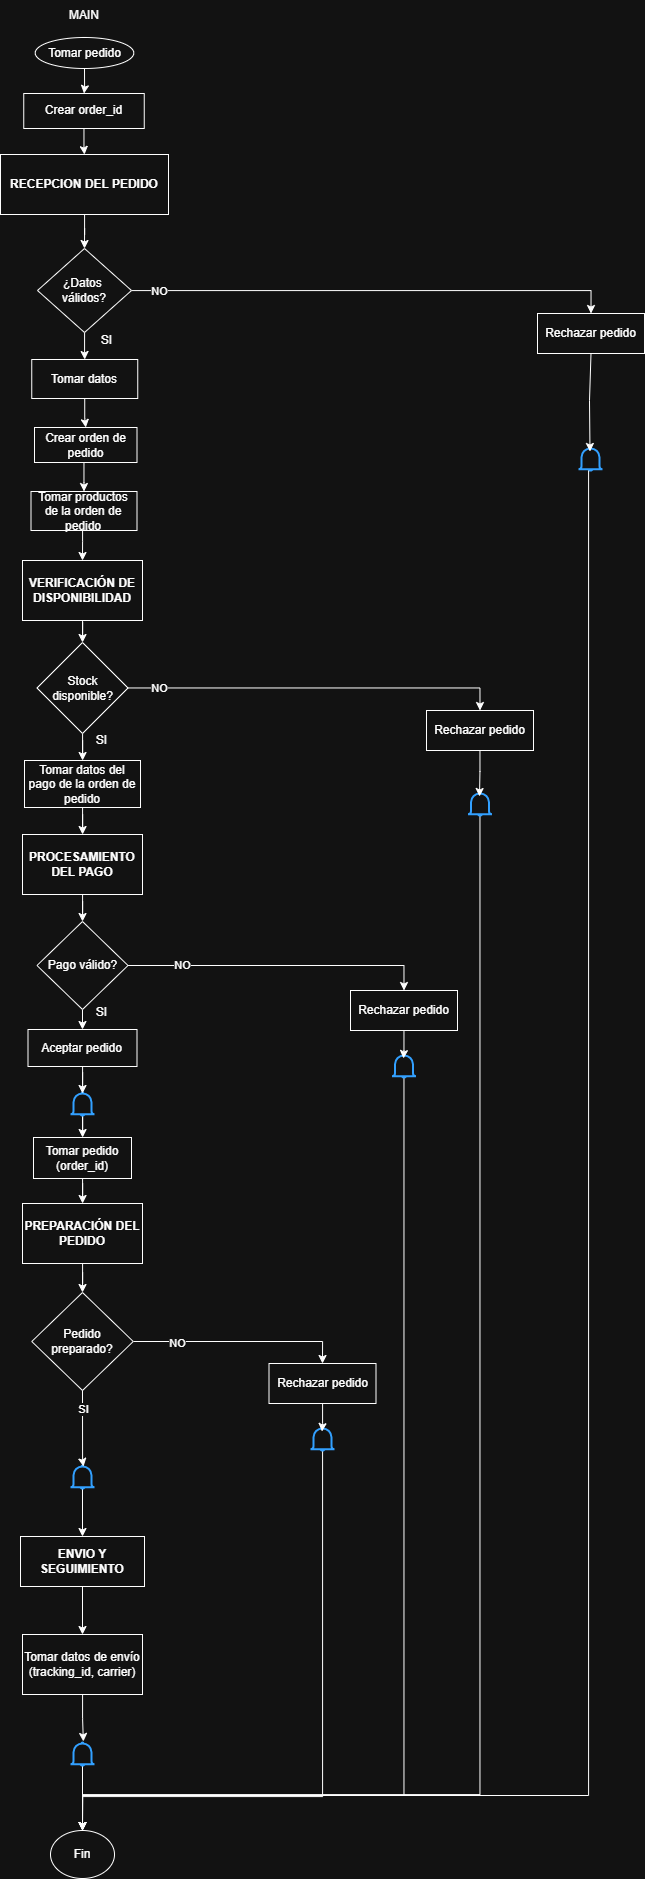

The diagram above was exported from draw.io. Its source (the exported page's mxGraphModel, read from the mxfile embedded in the PNG):
<mxGraphModel dx="1603" dy="792" grid="0" gridSize="10" guides="1" tooltips="1" connect="1" arrows="1" fold="1" page="1" pageScale="1" pageWidth="10000" pageHeight="1169" math="0" shadow="0">
  <root>
    <mxCell id="0" />
    <mxCell id="1" parent="0" />
    <mxCell id="GYvF48a5wEXTMDNCc4JO-1" value="MAIN" style="text;html=1;whiteSpace=wrap;strokeColor=none;fillColor=none;align=center;verticalAlign=middle;rounded=0;" parent="1" vertex="1">
      <mxGeometry x="165.5" y="21" width="60" height="30" as="geometry" />
    </mxCell>
    <mxCell id="O3v5RF149pOae3NBKROb-2" style="edgeStyle=orthogonalEdgeStyle;rounded=0;orthogonalLoop=1;jettySize=auto;html=1;entryX=0.5;entryY=0;entryDx=0;entryDy=0;" parent="1" source="GYvF48a5wEXTMDNCc4JO-2" target="O3v5RF149pOae3NBKROb-1" edge="1">
      <mxGeometry relative="1" as="geometry" />
    </mxCell>
    <mxCell id="GYvF48a5wEXTMDNCc4JO-2" value="Tomar pedido" style="ellipse;whiteSpace=wrap;html=1;" parent="1" vertex="1">
      <mxGeometry x="146.75" y="58" width="98.5" height="31" as="geometry" />
    </mxCell>
    <mxCell id="SC_vDUHA6ZjDULtP6vmA-3" style="edgeStyle=orthogonalEdgeStyle;rounded=0;orthogonalLoop=1;jettySize=auto;html=1;entryX=0.5;entryY=0;entryDx=0;entryDy=0;" parent="1" source="GYvF48a5wEXTMDNCc4JO-3" target="SC_vDUHA6ZjDULtP6vmA-1" edge="1">
      <mxGeometry relative="1" as="geometry" />
    </mxCell>
    <mxCell id="GYvF48a5wEXTMDNCc4JO-3" value="&lt;div&gt;RECEPCION DEL PEDIDO&lt;/div&gt;" style="rounded=0;whiteSpace=wrap;html=1;fontStyle=1" parent="1" vertex="1">
      <mxGeometry x="112" y="175" width="168" height="60" as="geometry" />
    </mxCell>
    <mxCell id="QBRLzeUSiyeSToecU74_-3" style="edgeStyle=orthogonalEdgeStyle;rounded=0;orthogonalLoop=1;jettySize=auto;html=1;entryX=0.5;entryY=0;entryDx=0;entryDy=0;" parent="1" source="SC_vDUHA6ZjDULtP6vmA-1" target="QBRLzeUSiyeSToecU74_-2" edge="1">
      <mxGeometry relative="1" as="geometry" />
    </mxCell>
    <mxCell id="GwLsrRPnZRgnpyBegrY3-12" value="NO" style="edgeLabel;html=1;align=center;verticalAlign=middle;resizable=0;points=[];" parent="QBRLzeUSiyeSToecU74_-3" connectable="0" vertex="1">
      <mxGeometry x="-0.8848" relative="1" as="geometry">
        <mxPoint as="offset" />
      </mxGeometry>
    </mxCell>
    <mxCell id="HIPH13NRZpHRxRYG8fZS-18" style="edgeStyle=orthogonalEdgeStyle;rounded=0;orthogonalLoop=1;jettySize=auto;html=1;entryX=0.5;entryY=0;entryDx=0;entryDy=0;" parent="1" source="SC_vDUHA6ZjDULtP6vmA-1" target="HIPH13NRZpHRxRYG8fZS-15" edge="1">
      <mxGeometry relative="1" as="geometry" />
    </mxCell>
    <mxCell id="SC_vDUHA6ZjDULtP6vmA-1" value="¿Datos&amp;nbsp;&lt;div&gt;válidos?&lt;/div&gt;" style="rhombus;whiteSpace=wrap;html=1;" parent="1" vertex="1">
      <mxGeometry x="149" y="269" width="94" height="84" as="geometry" />
    </mxCell>
    <mxCell id="QBRLzeUSiyeSToecU74_-2" value="Rechazar pedido" style="rounded=0;whiteSpace=wrap;html=1;" parent="1" vertex="1">
      <mxGeometry x="649" y="334" width="107" height="40" as="geometry" />
    </mxCell>
    <mxCell id="7GW32vdlyqROB06ltncW-1" value="" style="html=1;verticalLabelPosition=bottom;align=center;labelBackgroundColor=#ffffff;verticalAlign=top;strokeWidth=2;strokeColor=#0080F0;shadow=0;dashed=0;shape=mxgraph.ios7.icons.bell;" parent="1" vertex="1">
      <mxGeometry x="690" y="468" width="24" height="23.099999999999998" as="geometry" />
    </mxCell>
    <mxCell id="7GW32vdlyqROB06ltncW-2" style="edgeStyle=orthogonalEdgeStyle;rounded=0;orthogonalLoop=1;jettySize=auto;html=1;entryX=0.479;entryY=0.173;entryDx=0;entryDy=0;entryPerimeter=0;exitX=0.5;exitY=1;exitDx=0;exitDy=0;" parent="1" source="QBRLzeUSiyeSToecU74_-2" target="7GW32vdlyqROB06ltncW-1" edge="1">
      <mxGeometry relative="1" as="geometry">
        <mxPoint x="702.021739130435" y="444" as="sourcePoint" />
        <Array as="points">
          <mxPoint x="701" y="374" />
          <mxPoint x="701" y="421" />
        </Array>
      </mxGeometry>
    </mxCell>
    <mxCell id="j-dDGfs7MuV16KoRnj80-2" style="edgeStyle=orthogonalEdgeStyle;rounded=0;orthogonalLoop=1;jettySize=auto;html=1;entryX=0.5;entryY=0;entryDx=0;entryDy=0;" parent="1" source="7GW32vdlyqROB06ltncW-3" target="j-dDGfs7MuV16KoRnj80-1" edge="1">
      <mxGeometry relative="1" as="geometry">
        <Array as="points">
          <mxPoint x="196" y="503" />
        </Array>
      </mxGeometry>
    </mxCell>
    <mxCell id="7GW32vdlyqROB06ltncW-3" value="Crear orden de pedido" style="rounded=0;whiteSpace=wrap;html=1;" parent="1" vertex="1">
      <mxGeometry x="146" y="448" width="102.5" height="35" as="geometry" />
    </mxCell>
    <mxCell id="VAv9VT9ewxiZxEkc5NRH-4" style="edgeStyle=orthogonalEdgeStyle;rounded=0;orthogonalLoop=1;jettySize=auto;html=1;entryX=0.5;entryY=0;entryDx=0;entryDy=0;" parent="1" source="7GW32vdlyqROB06ltncW-5" target="VAv9VT9ewxiZxEkc5NRH-2" edge="1">
      <mxGeometry relative="1" as="geometry" />
    </mxCell>
    <mxCell id="7GW32vdlyqROB06ltncW-5" value="VERIFICACIÓN DE DISPONIBILIDAD" style="rounded=0;whiteSpace=wrap;html=1;fontStyle=1" parent="1" vertex="1">
      <mxGeometry x="134" y="581" width="120" height="60" as="geometry" />
    </mxCell>
    <mxCell id="VAv9VT9ewxiZxEkc5NRH-15" style="edgeStyle=orthogonalEdgeStyle;rounded=0;orthogonalLoop=1;jettySize=auto;html=1;" parent="1" source="VAv9VT9ewxiZxEkc5NRH-2" target="VAv9VT9ewxiZxEkc5NRH-12" edge="1">
      <mxGeometry relative="1" as="geometry" />
    </mxCell>
    <mxCell id="j-dDGfs7MuV16KoRnj80-4" style="edgeStyle=orthogonalEdgeStyle;rounded=0;orthogonalLoop=1;jettySize=auto;html=1;entryX=0.5;entryY=0;entryDx=0;entryDy=0;" parent="1" source="VAv9VT9ewxiZxEkc5NRH-2" target="VAv9VT9ewxiZxEkc5NRH-7" edge="1">
      <mxGeometry relative="1" as="geometry" />
    </mxCell>
    <mxCell id="GwLsrRPnZRgnpyBegrY3-11" value="NO" style="edgeLabel;html=1;align=center;verticalAlign=middle;resizable=0;points=[];" parent="j-dDGfs7MuV16KoRnj80-4" connectable="0" vertex="1">
      <mxGeometry x="-0.835" relative="1" as="geometry">
        <mxPoint as="offset" />
      </mxGeometry>
    </mxCell>
    <mxCell id="VAv9VT9ewxiZxEkc5NRH-2" value="Stock disponible?" style="rhombus;whiteSpace=wrap;html=1;" parent="1" vertex="1">
      <mxGeometry x="148.5" y="663" width="91" height="91" as="geometry" />
    </mxCell>
    <mxCell id="VAv9VT9ewxiZxEkc5NRH-5" value="SI" style="text;html=1;whiteSpace=wrap;strokeColor=none;fillColor=none;align=center;verticalAlign=middle;rounded=0;" parent="1" vertex="1">
      <mxGeometry x="201" y="348" width="35" height="26" as="geometry" />
    </mxCell>
    <mxCell id="VAv9VT9ewxiZxEkc5NRH-7" value="Rechazar pedido" style="rounded=0;whiteSpace=wrap;html=1;" parent="1" vertex="1">
      <mxGeometry x="538" y="731" width="107" height="40" as="geometry" />
    </mxCell>
    <mxCell id="GwLsrRPnZRgnpyBegrY3-1" style="edgeStyle=orthogonalEdgeStyle;rounded=0;orthogonalLoop=1;jettySize=auto;html=1;entryX=0.5;entryY=0;entryDx=0;entryDy=0;" parent="1" source="VAv9VT9ewxiZxEkc5NRH-8" target="HIPH13NRZpHRxRYG8fZS-7" edge="1">
      <mxGeometry relative="1" as="geometry">
        <Array as="points">
          <mxPoint x="592" y="1815" />
          <mxPoint x="194" y="1815" />
        </Array>
      </mxGeometry>
    </mxCell>
    <mxCell id="VAv9VT9ewxiZxEkc5NRH-8" value="" style="html=1;verticalLabelPosition=bottom;align=center;labelBackgroundColor=#ffffff;verticalAlign=top;strokeWidth=2;strokeColor=#0080F0;shadow=0;dashed=0;shape=mxgraph.ios7.icons.bell;" parent="1" vertex="1">
      <mxGeometry x="579.5" y="813" width="24" height="23.099999999999998" as="geometry" />
    </mxCell>
    <mxCell id="VAv9VT9ewxiZxEkc5NRH-9" style="edgeStyle=orthogonalEdgeStyle;rounded=0;orthogonalLoop=1;jettySize=auto;html=1;entryX=0.479;entryY=0.173;entryDx=0;entryDy=0;entryPerimeter=0;" parent="1" source="VAv9VT9ewxiZxEkc5NRH-7" target="VAv9VT9ewxiZxEkc5NRH-8" edge="1">
      <mxGeometry relative="1" as="geometry">
        <mxPoint x="591.54347826087" y="789" as="sourcePoint" />
      </mxGeometry>
    </mxCell>
    <mxCell id="VAv9VT9ewxiZxEkc5NRH-11" style="edgeStyle=orthogonalEdgeStyle;rounded=0;orthogonalLoop=1;jettySize=auto;html=1;" parent="1" source="VAv9VT9ewxiZxEkc5NRH-12" target="VAv9VT9ewxiZxEkc5NRH-14" edge="1">
      <mxGeometry relative="1" as="geometry" />
    </mxCell>
    <mxCell id="VAv9VT9ewxiZxEkc5NRH-12" value="Tomar datos del pago de la orden de pedido" style="rounded=0;whiteSpace=wrap;html=1;" parent="1" vertex="1">
      <mxGeometry x="136" y="781" width="116" height="47" as="geometry" />
    </mxCell>
    <mxCell id="VAv9VT9ewxiZxEkc5NRH-19" style="edgeStyle=orthogonalEdgeStyle;rounded=0;orthogonalLoop=1;jettySize=auto;html=1;entryX=0.5;entryY=0;entryDx=0;entryDy=0;" parent="1" source="VAv9VT9ewxiZxEkc5NRH-14" target="VAv9VT9ewxiZxEkc5NRH-18" edge="1">
      <mxGeometry relative="1" as="geometry" />
    </mxCell>
    <mxCell id="VAv9VT9ewxiZxEkc5NRH-14" value="PROCESAMIENTO DEL PAGO" style="rounded=0;whiteSpace=wrap;html=1;fontStyle=1" parent="1" vertex="1">
      <mxGeometry x="134" y="855" width="120" height="60" as="geometry" />
    </mxCell>
    <mxCell id="VAv9VT9ewxiZxEkc5NRH-16" value="SI" style="text;html=1;whiteSpace=wrap;strokeColor=none;fillColor=none;align=center;verticalAlign=middle;rounded=0;" parent="1" vertex="1">
      <mxGeometry x="196" y="748" width="35" height="26" as="geometry" />
    </mxCell>
    <mxCell id="VAv9VT9ewxiZxEkc5NRH-23" style="edgeStyle=orthogonalEdgeStyle;rounded=0;orthogonalLoop=1;jettySize=auto;html=1;entryX=0.5;entryY=0;entryDx=0;entryDy=0;" parent="1" source="VAv9VT9ewxiZxEkc5NRH-18" target="VAv9VT9ewxiZxEkc5NRH-20" edge="1">
      <mxGeometry relative="1" as="geometry" />
    </mxCell>
    <mxCell id="GwLsrRPnZRgnpyBegrY3-10" value="NO" style="edgeLabel;html=1;align=center;verticalAlign=middle;resizable=0;points=[];" parent="VAv9VT9ewxiZxEkc5NRH-23" connectable="0" vertex="1">
      <mxGeometry x="-0.641" y="1" relative="1" as="geometry">
        <mxPoint as="offset" />
      </mxGeometry>
    </mxCell>
    <mxCell id="VAv9VT9ewxiZxEkc5NRH-25" style="edgeStyle=orthogonalEdgeStyle;rounded=0;orthogonalLoop=1;jettySize=auto;html=1;exitX=0.5;exitY=1;exitDx=0;exitDy=0;entryX=0.5;entryY=0;entryDx=0;entryDy=0;" parent="1" source="VAv9VT9ewxiZxEkc5NRH-18" target="VAv9VT9ewxiZxEkc5NRH-24" edge="1">
      <mxGeometry relative="1" as="geometry" />
    </mxCell>
    <mxCell id="VAv9VT9ewxiZxEkc5NRH-18" value="Pago válido?" style="rhombus;whiteSpace=wrap;html=1;" parent="1" vertex="1">
      <mxGeometry x="148.5" y="942" width="91" height="88" as="geometry" />
    </mxCell>
    <mxCell id="VAv9VT9ewxiZxEkc5NRH-20" value="Rechazar pedido" style="rounded=0;whiteSpace=wrap;html=1;" parent="1" vertex="1">
      <mxGeometry x="462" y="1011" width="107" height="40" as="geometry" />
    </mxCell>
    <mxCell id="GwLsrRPnZRgnpyBegrY3-2" style="edgeStyle=orthogonalEdgeStyle;rounded=0;orthogonalLoop=1;jettySize=auto;html=1;" parent="1" source="VAv9VT9ewxiZxEkc5NRH-21" target="HIPH13NRZpHRxRYG8fZS-7" edge="1">
      <mxGeometry relative="1" as="geometry">
        <Array as="points">
          <mxPoint x="516" y="1816" />
          <mxPoint x="194" y="1816" />
        </Array>
      </mxGeometry>
    </mxCell>
    <mxCell id="VAv9VT9ewxiZxEkc5NRH-21" value="" style="html=1;verticalLabelPosition=bottom;align=center;labelBackgroundColor=#ffffff;verticalAlign=top;strokeWidth=2;strokeColor=#0080F0;shadow=0;dashed=0;shape=mxgraph.ios7.icons.bell;" parent="1" vertex="1">
      <mxGeometry x="503.5" y="1075" width="24" height="23.099999999999998" as="geometry" />
    </mxCell>
    <mxCell id="VAv9VT9ewxiZxEkc5NRH-22" style="edgeStyle=orthogonalEdgeStyle;rounded=0;orthogonalLoop=1;jettySize=auto;html=1;entryX=0.479;entryY=0.173;entryDx=0;entryDy=0;entryPerimeter=0;" parent="1" source="VAv9VT9ewxiZxEkc5NRH-20" target="VAv9VT9ewxiZxEkc5NRH-21" edge="1">
      <mxGeometry relative="1" as="geometry" />
    </mxCell>
    <mxCell id="VAv9VT9ewxiZxEkc5NRH-24" value="Aceptar pedido" style="rounded=0;whiteSpace=wrap;html=1;" parent="1" vertex="1">
      <mxGeometry x="139.5" y="1050" width="109" height="37" as="geometry" />
    </mxCell>
    <mxCell id="VAv9VT9ewxiZxEkc5NRH-29" style="edgeStyle=orthogonalEdgeStyle;rounded=0;orthogonalLoop=1;jettySize=auto;html=1;" parent="1" source="VAv9VT9ewxiZxEkc5NRH-26" target="VAv9VT9ewxiZxEkc5NRH-28" edge="1">
      <mxGeometry relative="1" as="geometry" />
    </mxCell>
    <mxCell id="VAv9VT9ewxiZxEkc5NRH-26" value="" style="html=1;verticalLabelPosition=bottom;align=center;labelBackgroundColor=#ffffff;verticalAlign=top;strokeWidth=2;strokeColor=#0080F0;shadow=0;dashed=0;shape=mxgraph.ios7.icons.bell;" parent="1" vertex="1">
      <mxGeometry x="182" y="1113" width="24" height="23.099999999999998" as="geometry" />
    </mxCell>
    <mxCell id="VAv9VT9ewxiZxEkc5NRH-27" style="edgeStyle=orthogonalEdgeStyle;rounded=0;orthogonalLoop=1;jettySize=auto;html=1;entryX=0.5;entryY=0.043;entryDx=0;entryDy=0;entryPerimeter=0;" parent="1" source="VAv9VT9ewxiZxEkc5NRH-24" target="VAv9VT9ewxiZxEkc5NRH-26" edge="1">
      <mxGeometry relative="1" as="geometry" />
    </mxCell>
    <mxCell id="VAv9VT9ewxiZxEkc5NRH-31" style="edgeStyle=orthogonalEdgeStyle;rounded=0;orthogonalLoop=1;jettySize=auto;html=1;" parent="1" source="VAv9VT9ewxiZxEkc5NRH-28" target="VAv9VT9ewxiZxEkc5NRH-30" edge="1">
      <mxGeometry relative="1" as="geometry" />
    </mxCell>
    <mxCell id="VAv9VT9ewxiZxEkc5NRH-28" value="Tomar pedido (order_id)" style="rounded=0;whiteSpace=wrap;html=1;" parent="1" vertex="1">
      <mxGeometry x="145" y="1158" width="98" height="41" as="geometry" />
    </mxCell>
    <mxCell id="VAv9VT9ewxiZxEkc5NRH-33" style="edgeStyle=orthogonalEdgeStyle;rounded=0;orthogonalLoop=1;jettySize=auto;html=1;entryX=0.5;entryY=0;entryDx=0;entryDy=0;" parent="1" source="VAv9VT9ewxiZxEkc5NRH-30" target="VAv9VT9ewxiZxEkc5NRH-32" edge="1">
      <mxGeometry relative="1" as="geometry" />
    </mxCell>
    <mxCell id="VAv9VT9ewxiZxEkc5NRH-30" value="PREPARACIÓN DEL PEDIDO" style="rounded=0;whiteSpace=wrap;html=1;fontStyle=1" parent="1" vertex="1">
      <mxGeometry x="134" y="1224" width="120" height="60" as="geometry" />
    </mxCell>
    <mxCell id="VAv9VT9ewxiZxEkc5NRH-37" style="edgeStyle=orthogonalEdgeStyle;rounded=0;orthogonalLoop=1;jettySize=auto;html=1;entryX=0.5;entryY=0;entryDx=0;entryDy=0;" parent="1" source="VAv9VT9ewxiZxEkc5NRH-32" target="VAv9VT9ewxiZxEkc5NRH-34" edge="1">
      <mxGeometry relative="1" as="geometry" />
    </mxCell>
    <mxCell id="GwLsrRPnZRgnpyBegrY3-9" value="NO" style="edgeLabel;html=1;align=center;verticalAlign=middle;resizable=0;points=[];" parent="VAv9VT9ewxiZxEkc5NRH-37" connectable="0" vertex="1">
      <mxGeometry x="-0.5864" y="-1" relative="1" as="geometry">
        <mxPoint as="offset" />
      </mxGeometry>
    </mxCell>
    <mxCell id="VAv9VT9ewxiZxEkc5NRH-32" value="Pedido preparado?" style="rhombus;whiteSpace=wrap;html=1;" parent="1" vertex="1">
      <mxGeometry x="143.25" y="1313" width="101.5" height="98" as="geometry" />
    </mxCell>
    <mxCell id="VAv9VT9ewxiZxEkc5NRH-34" value="Rechazar pedido" style="rounded=0;whiteSpace=wrap;html=1;" parent="1" vertex="1">
      <mxGeometry x="380.5" y="1384" width="107" height="40" as="geometry" />
    </mxCell>
    <mxCell id="GwLsrRPnZRgnpyBegrY3-3" style="edgeStyle=orthogonalEdgeStyle;rounded=0;orthogonalLoop=1;jettySize=auto;html=1;" parent="1" source="VAv9VT9ewxiZxEkc5NRH-35" target="HIPH13NRZpHRxRYG8fZS-7" edge="1">
      <mxGeometry relative="1" as="geometry">
        <Array as="points">
          <mxPoint x="434" y="1817" />
          <mxPoint x="194" y="1817" />
        </Array>
      </mxGeometry>
    </mxCell>
    <mxCell id="VAv9VT9ewxiZxEkc5NRH-35" value="" style="html=1;verticalLabelPosition=bottom;align=center;labelBackgroundColor=#ffffff;verticalAlign=top;strokeWidth=2;strokeColor=#0080F0;shadow=0;dashed=0;shape=mxgraph.ios7.icons.bell;" parent="1" vertex="1">
      <mxGeometry x="422" y="1448" width="24" height="23.099999999999998" as="geometry" />
    </mxCell>
    <mxCell id="VAv9VT9ewxiZxEkc5NRH-36" style="edgeStyle=orthogonalEdgeStyle;rounded=0;orthogonalLoop=1;jettySize=auto;html=1;entryX=0.479;entryY=0.173;entryDx=0;entryDy=0;entryPerimeter=0;" parent="1" source="VAv9VT9ewxiZxEkc5NRH-34" target="VAv9VT9ewxiZxEkc5NRH-35" edge="1">
      <mxGeometry relative="1" as="geometry" />
    </mxCell>
    <mxCell id="VAv9VT9ewxiZxEkc5NRH-43" style="edgeStyle=orthogonalEdgeStyle;rounded=0;orthogonalLoop=1;jettySize=auto;html=1;entryX=0.5;entryY=0;entryDx=0;entryDy=0;" parent="1" source="VAv9VT9ewxiZxEkc5NRH-40" target="VAv9VT9ewxiZxEkc5NRH-42" edge="1">
      <mxGeometry relative="1" as="geometry" />
    </mxCell>
    <mxCell id="VAv9VT9ewxiZxEkc5NRH-40" value="" style="html=1;verticalLabelPosition=bottom;align=center;labelBackgroundColor=#ffffff;verticalAlign=top;strokeWidth=2;strokeColor=#0080F0;shadow=0;dashed=0;shape=mxgraph.ios7.icons.bell;" parent="1" vertex="1">
      <mxGeometry x="182" y="1486" width="24" height="23.099999999999998" as="geometry" />
    </mxCell>
    <mxCell id="VAv9VT9ewxiZxEkc5NRH-41" style="edgeStyle=orthogonalEdgeStyle;rounded=0;orthogonalLoop=1;jettySize=auto;html=1;entryX=0.542;entryY=0.043;entryDx=0;entryDy=0;entryPerimeter=0;exitX=0.5;exitY=1;exitDx=0;exitDy=0;" parent="1" source="VAv9VT9ewxiZxEkc5NRH-32" target="VAv9VT9ewxiZxEkc5NRH-40" edge="1">
      <mxGeometry relative="1" as="geometry">
        <mxPoint x="193.97826086956525" y="1485.0500000000002" as="sourcePoint" />
        <Array as="points">
          <mxPoint x="194" y="1481" />
        </Array>
      </mxGeometry>
    </mxCell>
    <mxCell id="GwLsrRPnZRgnpyBegrY3-8" value="SI" style="edgeLabel;html=1;align=center;verticalAlign=middle;resizable=0;points=[];" parent="VAv9VT9ewxiZxEkc5NRH-41" connectable="0" vertex="1">
      <mxGeometry x="-0.5289" relative="1" as="geometry">
        <mxPoint as="offset" />
      </mxGeometry>
    </mxCell>
    <mxCell id="VAv9VT9ewxiZxEkc5NRH-42" value="ENVIO Y SEGUIMIENTO" style="rounded=0;whiteSpace=wrap;html=1;fontStyle=1" parent="1" vertex="1">
      <mxGeometry x="132" y="1557" width="124" height="50" as="geometry" />
    </mxCell>
    <mxCell id="VAv9VT9ewxiZxEkc5NRH-44" value="SI" style="text;html=1;whiteSpace=wrap;strokeColor=none;fillColor=none;align=center;verticalAlign=middle;rounded=0;" parent="1" vertex="1">
      <mxGeometry x="196" y="1020" width="35" height="26" as="geometry" />
    </mxCell>
    <mxCell id="HIPH13NRZpHRxRYG8fZS-7" value="Fin" style="ellipse;whiteSpace=wrap;html=1;" parent="1" vertex="1">
      <mxGeometry x="162" y="1851" width="64" height="48" as="geometry" />
    </mxCell>
    <mxCell id="HIPH13NRZpHRxRYG8fZS-9" value="" style="endArrow=classic;html=1;rounded=0;edgeStyle=orthogonalEdgeStyle;entryX=0.5;entryY=0;entryDx=0;entryDy=0;" parent="1" source="7GW32vdlyqROB06ltncW-1" target="HIPH13NRZpHRxRYG8fZS-7" edge="1">
      <mxGeometry width="50" height="50" relative="1" as="geometry">
        <mxPoint x="700.5" y="1760" as="sourcePoint" />
        <mxPoint x="197.5" y="1760" as="targetPoint" />
        <Array as="points">
          <mxPoint x="700" y="1816" />
          <mxPoint x="194" y="1816" />
        </Array>
      </mxGeometry>
    </mxCell>
    <mxCell id="HIPH13NRZpHRxRYG8fZS-19" style="edgeStyle=orthogonalEdgeStyle;rounded=0;orthogonalLoop=1;jettySize=auto;html=1;" parent="1" source="HIPH13NRZpHRxRYG8fZS-15" target="7GW32vdlyqROB06ltncW-3" edge="1">
      <mxGeometry relative="1" as="geometry" />
    </mxCell>
    <mxCell id="HIPH13NRZpHRxRYG8fZS-15" value="Tomar datos" style="rounded=0;whiteSpace=wrap;html=1;" parent="1" vertex="1">
      <mxGeometry x="143.25" y="380" width="106" height="39" as="geometry" />
    </mxCell>
    <mxCell id="O3v5RF149pOae3NBKROb-3" style="edgeStyle=orthogonalEdgeStyle;rounded=0;orthogonalLoop=1;jettySize=auto;html=1;entryX=0.5;entryY=0;entryDx=0;entryDy=0;" parent="1" source="O3v5RF149pOae3NBKROb-1" target="GYvF48a5wEXTMDNCc4JO-3" edge="1">
      <mxGeometry relative="1" as="geometry" />
    </mxCell>
    <mxCell id="O3v5RF149pOae3NBKROb-1" value="Crear order_id" style="rounded=0;whiteSpace=wrap;html=1;" parent="1" vertex="1">
      <mxGeometry x="135.25" y="114" width="120.5" height="35" as="geometry" />
    </mxCell>
    <mxCell id="j-dDGfs7MuV16KoRnj80-3" style="edgeStyle=orthogonalEdgeStyle;rounded=0;orthogonalLoop=1;jettySize=auto;html=1;entryX=0.5;entryY=0;entryDx=0;entryDy=0;" parent="1" source="j-dDGfs7MuV16KoRnj80-1" target="7GW32vdlyqROB06ltncW-5" edge="1">
      <mxGeometry relative="1" as="geometry">
        <Array as="points">
          <mxPoint x="194" y="562" />
          <mxPoint x="194" y="562" />
        </Array>
      </mxGeometry>
    </mxCell>
    <mxCell id="j-dDGfs7MuV16KoRnj80-1" value="Tomar productos de la orden de pedido" style="rounded=0;whiteSpace=wrap;html=1;" parent="1" vertex="1">
      <mxGeometry x="142.5" y="512" width="106" height="39" as="geometry" />
    </mxCell>
    <mxCell id="xWwaJ3a7098Gn1HHpEts-4" style="edgeStyle=orthogonalEdgeStyle;rounded=0;orthogonalLoop=1;jettySize=auto;html=1;" parent="1" source="xWwaJ3a7098Gn1HHpEts-3" target="HIPH13NRZpHRxRYG8fZS-7" edge="1">
      <mxGeometry relative="1" as="geometry" />
    </mxCell>
    <mxCell id="xWwaJ3a7098Gn1HHpEts-3" value="" style="html=1;verticalLabelPosition=bottom;align=center;labelBackgroundColor=#ffffff;verticalAlign=top;strokeWidth=2;strokeColor=#0080F0;shadow=0;dashed=0;shape=mxgraph.ios7.icons.bell;" parent="1" vertex="1">
      <mxGeometry x="182" y="1763" width="24" height="23.099999999999998" as="geometry" />
    </mxCell>
    <mxCell id="S6oOCcma90amJL83mIUJ-3" value="" style="edgeStyle=orthogonalEdgeStyle;rounded=0;orthogonalLoop=1;jettySize=auto;html=1;entryX=0.5;entryY=0;entryDx=0;entryDy=0;" parent="1" source="VAv9VT9ewxiZxEkc5NRH-42" target="S6oOCcma90amJL83mIUJ-2" edge="1">
      <mxGeometry relative="1" as="geometry">
        <mxPoint x="195" y="1607" as="sourcePoint" />
        <mxPoint x="195" y="1762" as="targetPoint" />
        <Array as="points" />
      </mxGeometry>
    </mxCell>
    <mxCell id="S6oOCcma90amJL83mIUJ-2" value="Tomar datos de envío&lt;br&gt;(tracking_id, carrier)" style="rounded=0;whiteSpace=wrap;html=1;" parent="1" vertex="1">
      <mxGeometry x="134" y="1655" width="120" height="60" as="geometry" />
    </mxCell>
    <mxCell id="S6oOCcma90amJL83mIUJ-4" style="edgeStyle=orthogonalEdgeStyle;rounded=0;orthogonalLoop=1;jettySize=auto;html=1;entryX=0.536;entryY=-0.047;entryDx=0;entryDy=0;entryPerimeter=0;" parent="1" source="S6oOCcma90amJL83mIUJ-2" target="xWwaJ3a7098Gn1HHpEts-3" edge="1">
      <mxGeometry relative="1" as="geometry" />
    </mxCell>
  </root>
</mxGraphModel>